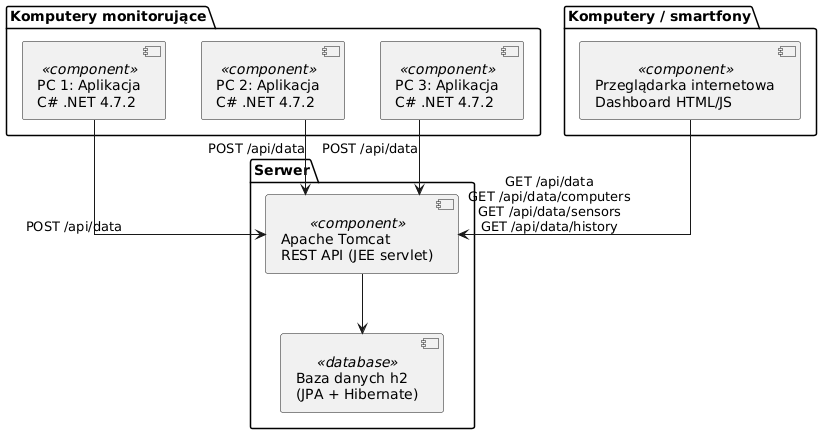

The diagram above was rendered by PlantUML. Its source (embedded in the PNG):
@startuml
skinparam linetype ortho

package "Komputery monitorujące" {
    [PC 1: Aplikacja\nC# .NET 4.7.2] <<component>>
    [PC 2: Aplikacja\nC# .NET 4.7.2] <<component>>
    [PC 3: Aplikacja\nC# .NET 4.7.2] <<component>>
}

package "Serwer" {
    [Apache Tomcat\nREST API (JEE servlet)] <<component>>
    [Baza danych h2\n(JPA + Hibernate)] <<database>>
}

package "Komputery / smartfony" {
    [Przeglądarka internetowa\nDashboard HTML/JS] <<component>>
}

' Połączenia
[PC 1: Aplikacja\nC# .NET 4.7.2] --> [Apache Tomcat\nREST API (JEE servlet)] : POST /api/data
[PC 2: Aplikacja\nC# .NET 4.7.2] --> [Apache Tomcat\nREST API (JEE servlet)] : POST /api/data
[PC 3: Aplikacja\nC# .NET 4.7.2] --> [Apache Tomcat\nREST API (JEE servlet)] : POST /api/data

[Apache Tomcat\nREST API (JEE servlet)] --> [Baza danych h2\n(JPA + Hibernate)]

[Przeglądarka internetowa\nDashboard HTML/JS] --> [Apache Tomcat\nREST API (JEE servlet)] : GET /api/data\nGET /api/data/computers\nGET /api/data/sensors\nGET /api/data/history
@enduml